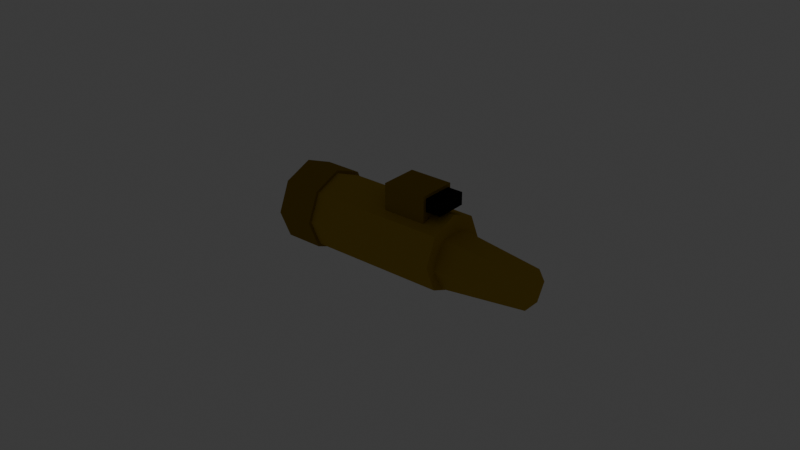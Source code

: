 # Source: tool_whistle.blend  (saved by Blender 5.2.45; exported with 4.5.12 LTS)
import bpy
from mathutils import Matrix  # noqa: F401  (used for matrix-valued properties, if any)

bpy.ops.wm.read_factory_settings(use_empty=True)
scene = bpy.context.scene
scene.name = 'Scene'

# ---- collections
col_collection = bpy.data.collections.new('Collection'); scene.collection.children.link(col_collection)

# ---- materials (node trees are filled in below, after node groups)
mat_mat_flat_lit = bpy.data.materials.new('mat_flat_lit')
mat_mat_emissive_warm = bpy.data.materials.new('mat_emissive_warm')
mat_mat_emissive_ember = bpy.data.materials.new('mat_emissive_ember')

# ---- material node trees
mat_mat_flat_lit.use_nodes = True; mat_mat_flat_lit.node_tree.nodes.clear()
_N = mat_mat_flat_lit.node_tree.nodes; _L = mat_mat_flat_lit.node_tree.links
n0 = _N.new('ShaderNodeOutputMaterial'); n0.name = 'Material Output'; n0.location = (0, 0)
n1 = _N.new('ShaderNodeBsdfPrincipled'); n1.name = 'Principled BSDF'; n1.location = (0, 0)
n1.inputs[2].default_value = 1.0
n1.inputs[10].default_value = 0.005
n1.inputs[13].default_value = 0.0
n2 = _N.new('ShaderNodeVertexColor'); n2.name = 'Color Attribute'; n2.location = (0, 0)
n2.layer_name = 'Col'
_L.new(n2.outputs[0], n1.inputs[0])
_L.new(n1.outputs[0], n0.inputs[0])
n0.is_active_output = True
mat_mat_emissive_warm.use_nodes = True; mat_mat_emissive_warm.node_tree.nodes.clear()
_N = mat_mat_emissive_warm.node_tree.nodes; _L = mat_mat_emissive_warm.node_tree.links
n0 = _N.new('ShaderNodeOutputMaterial'); n0.name = 'Material Output'; n0.location = (0, 0)
n1 = _N.new('ShaderNodeBsdfPrincipled'); n1.name = 'Principled BSDF'; n1.location = (0, 0)
n1.inputs[2].default_value = 1.0
n1.inputs[10].default_value = 0.005
n1.inputs[13].default_value = 0.0
n1.inputs[27].default_value = (1.0, 0.4564, 0.1022, 1.0)
n1.inputs[28].default_value = 1.0
n2 = _N.new('ShaderNodeVertexColor'); n2.name = 'Color Attribute'; n2.location = (0, 0)
n2.layer_name = 'Col'
_L.new(n2.outputs[0], n1.inputs[0])
_L.new(n1.outputs[0], n0.inputs[0])
n0.is_active_output = True
mat_mat_emissive_ember.use_nodes = True; mat_mat_emissive_ember.node_tree.nodes.clear()
_N = mat_mat_emissive_ember.node_tree.nodes; _L = mat_mat_emissive_ember.node_tree.links
n0 = _N.new('ShaderNodeOutputMaterial'); n0.name = 'Material Output'; n0.location = (0, 0)
n1 = _N.new('ShaderNodeBsdfPrincipled'); n1.name = 'Principled BSDF'; n1.location = (0, 0)
n1.inputs[2].default_value = 1.0
n1.inputs[10].default_value = 0.005
n1.inputs[13].default_value = 0.0
n1.inputs[27].default_value = (1.0, 0.1022, 0.0137, 1.0)
n1.inputs[28].default_value = 1.0
n2 = _N.new('ShaderNodeVertexColor'); n2.name = 'Color Attribute'; n2.location = (0, 0)
n2.layer_name = 'Col'
_L.new(n2.outputs[0], n1.inputs[0])
_L.new(n1.outputs[0], n0.inputs[0])
n0.is_active_output = True

# ---- world
world_world = bpy.data.worlds.new('World'); scene.world = world_world
world_world.use_nodes = True; world_world.node_tree.nodes.clear()
_N = world_world.node_tree.nodes; _L = world_world.node_tree.links
n0 = _N.new('ShaderNodeOutputWorld'); n0.name = 'World Output'; n0.location = (200, 100)
n1 = _N.new('ShaderNodeBackground'); n1.name = 'Background'; n1.location = (-200, 100)
n1.inputs[0].default_value = (0.05088, 0.05088, 0.05088, 1.0)
_L.new(n1.outputs[0], n0.inputs[0])
n0.is_active_output = True
world_world.color = (0.05088, 0.05088, 0.05088)
world_world.sun_shadow_jitter_overblur = 0.0

# ---- meshes
me_whistle = bpy.data.meshes.new('Whistle')
me_whistle.from_pydata([(-0.007, -0.006, 0.032), (-0.007, -0.006, 0.022), (-0.037, 0.012, 0.014), (0.013, 0.012, 0.014), (-0.037, 0.008485, 0.005515), (0.013, 0.008485, 0.005515), (-0.037, 0.0, 0.002), (0.013, 0.0, 0.002), (-0.037, -0.008485, 0.005515), (0.013, -0.008485, 0.005515), (-0.037, -0.012, 0.014), (0.013, -0.012, 0.014), (-0.037, -0.008485, 0.02249), (0.013, -0.008485, 0.02249), (-0.037, 0.0, 0.026), (0.013, 0.0, 0.026), (-0.037, 0.008485, 0.02249), (0.013, 0.008485, 0.02249), (0.013, 0.009, 0.012), (0.04, 0.006, 0.012), (0.013, 0.0045, 0.004206), (0.04, 0.003, 0.006804), (0.013, -0.0045, 0.004206), (0.04, -0.003, 0.006804), (0.013, -0.009, 0.012), (0.04, -0.006, 0.012), (0.013, -0.0045, 0.01979), (0.04, -0.003, 0.0172), (0.013, 0.0045, 0.01979), (0.04, 0.003, 0.0172), (-0.007, 0.006, 0.022), (-0.007, 0.006, 0.032), (0.007, -0.006, 0.022), (0.007, -0.006, 0.032), (0.007, 0.006, 0.022), (0.007, 0.006, 0.032), (0.004, -0.005, 0.027), (0.004, -0.005, 0.031), (0.004, 0.005, 0.027), (0.004, 0.005, 0.031), (0.012, -0.005, 0.027), (0.012, -0.005, 0.031), (0.012, 0.005, 0.027), (0.012, 0.005, 0.031), (-0.041, 0.0015, 0.01893), (-0.037, 0.0015, 0.012), (-0.043, 0.013, 0.014), (-0.031, 0.013, 0.014), (-0.043, 0.009192, 0.004808), (-0.031, 0.009192, 0.004808), (-0.043, 0.0, 0.001), (-0.031, 0.0, 0.001), (-0.043, -0.009192, 0.004808), (-0.031, -0.009192, 0.004808), (-0.043, -0.013, 0.014), (-0.031, -0.013, 0.014), (-0.043, -0.009192, 0.02319), (-0.031, -0.009192, 0.02319), (-0.043, 0.0, 0.027), (-0.031, 0.0, 0.027), (-0.043, 0.009192, 0.02319), (-0.031, 0.009192, 0.02319), (-0.049, 0.0015, 0.01893), (-0.053, 0.0015, 0.012), (-0.049, 0.0015, 0.005072), (-0.041, 0.0015, 0.005072), (-0.04, 0.0015, 0.012), (-0.0425, 0.0015, 0.01633), (-0.0475, 0.0015, 0.01633), (-0.05, 0.0015, 0.012), (-0.0475, 0.0015, 0.00767), (-0.0425, 0.0015, 0.00767), (-0.037, -0.0015, 0.012), (-0.041, -0.0015, 0.01893), (-0.049, -0.0015, 0.01893), (-0.053, -0.0015, 0.012), (-0.049, -0.0015, 0.005072), (-0.041, -0.0015, 0.005072), (-0.04, -0.0015, 0.012), (-0.0425, -0.0015, 0.01633), (-0.0475, -0.0015, 0.01633), (-0.05, -0.0015, 0.012), (-0.0475, -0.0015, 0.00767), (-0.0425, -0.0015, 0.00767)], [], [(22, 24, 26, 28, 18, 20), (34, 35, 33, 32), (2, 3, 5, 4), (26, 27, 29, 28), (20, 21, 23, 22), (4, 5, 7, 6), (24, 25, 27, 26), (42, 43, 41, 40), (6, 7, 9, 8), (36, 37, 39, 38), (35, 31, 0, 33), (8, 9, 11, 10), (30, 31, 35, 34), (18, 19, 21, 20), (10, 11, 13, 12), (22, 23, 25, 24), (40, 41, 37, 36), (12, 13, 15, 14), (5, 3, 17, 15, 13, 11, 9, 7), (30, 34, 32, 1), (14, 15, 17, 16), (1, 0, 31, 30), (38, 39, 43, 42), (16, 17, 3, 2), (2, 4, 6, 8, 10, 12, 14, 16), (32, 33, 0, 1), (38, 42, 40, 36), (28, 29, 19, 18), (29, 27, 25, 23, 21, 19), (43, 39, 37, 41), (70, 69, 81, 82), (62, 44, 67, 68), (46, 47, 49, 48), (64, 63, 69, 70), (68, 67, 79, 80), (48, 49, 51, 50), (74, 75, 81, 80), (44, 62, 74, 73), (50, 51, 53, 52), (63, 62, 68, 69), (72, 73, 79, 78), (52, 53, 55, 54), (69, 68, 80, 81), (44, 45, 66, 67), (54, 55, 57, 56), (62, 63, 75, 74), (67, 66, 78, 79), (56, 57, 59, 58), (49, 47, 61, 59, 57, 55, 53, 51), (45, 44, 73, 72), (58, 59, 61, 60), (63, 64, 76, 75), (73, 74, 80, 79), (60, 61, 47, 46), (46, 48, 50, 52, 54, 56, 58, 60), (75, 76, 82, 81), (64, 65, 77, 76), (71, 70, 82, 83), (65, 64, 70, 71), (76, 77, 83, 82), (65, 45, 72, 77), (66, 71, 83, 78), (45, 65, 71, 66), (77, 72, 78, 83)])
_ca = me_whistle.color_attributes.new('Col', 'BYTE_COLOR', 'CORNER')
_ca.data.foreach_set('color', [0.4793, 0.3231, 0.04231, 1.0, 0.4793, 0.3231, 0.04231, 1.0, 0.4793, 0.3231, 0.04231, 1.0, 0.4793, 0.3231, 0.04231, 1.0, 0.4793, 0.3231, 0.04231, 1.0, 0.4793, 0.3231, 0.04231, 1.0, 0.3231, 0.2122, 0.02519, 1.0, 0.3231, 0.2122, 0.02519, 1.0, 0.3231, 0.2122, 0.02519, 1.0, 0.3231, 0.2122, 0.02519, 1.0, 0.4793, 0.3231, 0.04231, 1.0, 0.4793, 0.3231, 0.04231, 1.0, 0.4793, 0.3231, 0.04231, 1.0, 0.4793, 0.3231, 0.04231, 1.0, 0.4793, 0.3231, 0.04231, 1.0, 0.4793, 0.3231, 0.04231, 1.0, 0.4793, 0.3231, 0.04231, 1.0, 0.4793, 0.3231, 0.04231, 1.0, 0.4793, 0.3231, 0.04231, 1.0, 0.4793, 0.3231, 0.04231, 1.0, 0.4793, 0.3231, 0.04231, 1.0, 0.4793, 0.3231, 0.04231, 1.0, 0.4793, 0.3231, 0.04231, 1.0, 0.4793, 0.3231, 0.04231, 1.0, 0.4793, 0.3231, 0.04231, 1.0, 0.4793, 0.3231, 0.04231, 1.0, 0.4793, 0.3231, 0.04231, 1.0, 0.4793, 0.3231, 0.04231, 1.0, 0.4793, 0.3231, 0.04231, 1.0, 0.4793, 0.3231, 0.04231, 1.0, 0.01298, 0.01096, 0.01033, 1.0, 0.01298, 0.01096, 0.01033, 1.0, 0.01298, 0.01096, 0.01033, 1.0, 0.01298, 0.01096, 0.01033, 1.0, 0.4793, 0.3231, 0.04231, 1.0, 0.4793, 0.3231, 0.04231, 1.0, 0.4793, 0.3231, 0.04231, 1.0, 0.4793, 0.3231, 0.04231, 1.0, 0.01298, 0.01096, 0.01033, 1.0, 0.01298, 0.01096, 0.01033, 1.0, 0.01298, 0.01096, 0.01033, 1.0, 0.01298, 0.01096, 0.01033, 1.0, 0.3231, 0.2122, 0.02519, 1.0, 0.3231, 0.2122, 0.02519, 1.0, 0.3231, 0.2122, 0.02519, 1.0, 0.3231, 0.2122, 0.02519, 1.0, 0.4793, 0.3231, 0.04231, 1.0, 0.4793, 0.3231, 0.04231, 1.0, 0.4793, 0.3231, 0.04231, 1.0, 0.4793, 0.3231, 0.04231, 1.0, 0.3231, 0.2122, 0.02519, 1.0, 0.3231, 0.2122, 0.02519, 1.0, 0.3231, 0.2122, 0.02519, 1.0, 0.3231, 0.2122, 0.02519, 1.0, 0.4793, 0.3231, 0.04231, 1.0, 0.4793, 0.3231, 0.04231, 1.0, 0.4793, 0.3231, 0.04231, 1.0, 0.4793, 0.3231, 0.04231, 1.0, 0.4793, 0.3231, 0.04231, 1.0, 0.4793, 0.3231, 0.04231, 1.0, 0.4793, 0.3231, 0.04231, 1.0, 0.4793, 0.3231, 0.04231, 1.0, 0.4793, 0.3231, 0.04231, 1.0, 0.4793, 0.3231, 0.04231, 1.0, 0.4793, 0.3231, 0.04231, 1.0, 0.4793, 0.3231, 0.04231, 1.0, 0.01298, 0.01096, 0.01033, 1.0, 0.01298, 0.01096, 0.01033, 1.0, 0.01298, 0.01096, 0.01033, 1.0, 0.01298, 0.01096, 0.01033, 1.0, 0.4793, 0.3231, 0.04231, 1.0, 0.4793, 0.3231, 0.04231, 1.0, 0.4793, 0.3231, 0.04231, 1.0, 0.4793, 0.3231, 0.04231, 1.0, 0.4793, 0.3231, 0.04231, 1.0, 0.4793, 0.3231, 0.04231, 1.0, 0.4793, 0.3231, 0.04231, 1.0, 0.4793, 0.3231, 0.04231, 1.0, 0.4793, 0.3231, 0.04231, 1.0, 0.4793, 0.3231, 0.04231, 1.0, 0.4793, 0.3231, 0.04231, 1.0, 0.4793, 0.3231, 0.04231, 1.0, 0.3231, 0.2122, 0.02519, 1.0, 0.3231, 0.2122, 0.02519, 1.0, 0.3231, 0.2122, 0.02519, 1.0, 0.3231, 0.2122, 0.02519, 1.0, 0.4793, 0.3231, 0.04231, 1.0, 0.4793, 0.3231, 0.04231, 1.0, 0.4793, 0.3231, 0.04231, 1.0, 0.4793, 0.3231, 0.04231, 1.0, 0.3231, 0.2122, 0.02519, 1.0, 0.3231, 0.2122, 0.02519, 1.0, 0.3231, 0.2122, 0.02519, 1.0, 0.3231, 0.2122, 0.02519, 1.0, 0.01298, 0.01096, 0.01033, 1.0, 0.01298, 0.01096, 0.01033, 1.0, 0.01298, 0.01096, 0.01033, 1.0, 0.01298, 0.01096, 0.01033, 1.0, 0.4793, 0.3231, 0.04231, 1.0, 0.4793, 0.3231, 0.04231, 1.0, 0.4793, 0.3231, 0.04231, 1.0, 0.4793, 0.3231, 0.04231, 1.0, 0.4793, 0.3231, 0.04231, 1.0, 0.4793, 0.3231, 0.04231, 1.0, 0.4793, 0.3231, 0.04231, 1.0, 0.4793, 0.3231, 0.04231, 1.0, 0.4793, 0.3231, 0.04231, 1.0, 0.4793, 0.3231, 0.04231, 1.0, 0.4793, 0.3231, 0.04231, 1.0, 0.4793, 0.3231, 0.04231, 1.0, 0.3231, 0.2122, 0.02519, 1.0, 0.3231, 0.2122, 0.02519, 1.0, 0.3231, 0.2122, 0.02519, 1.0, 0.3231, 0.2122, 0.02519, 1.0, 0.01298, 0.01096, 0.01033, 1.0, 0.01298, 0.01096, 0.01033, 1.0, 0.01298, 0.01096, 0.01033, 1.0, 0.01298, 0.01096, 0.01033, 1.0, 0.4793, 0.3231, 0.04231, 1.0, 0.4793, 0.3231, 0.04231, 1.0, 0.4793, 0.3231, 0.04231, 1.0, 0.4793, 0.3231, 0.04231, 1.0, 0.4793, 0.3231, 0.04231, 1.0, 0.4793, 0.3231, 0.04231, 1.0, 0.4793, 0.3231, 0.04231, 1.0, 0.4793, 0.3231, 0.04231, 1.0, 0.4793, 0.3231, 0.04231, 1.0, 0.4793, 0.3231, 0.04231, 1.0, 0.01298, 0.01096, 0.01033, 1.0, 0.01298, 0.01096, 0.01033, 1.0, 0.01298, 0.01096, 0.01033, 1.0, 0.01298, 0.01096, 0.01033, 1.0, 0.04817, 0.05448, 0.05781, 1.0, 0.04817, 0.05448, 0.05781, 1.0, 0.04817, 0.05448, 0.05781, 1.0, 0.04817, 0.05448, 0.05781, 1.0, 0.04817, 0.05448, 0.05781, 1.0, 0.04817, 0.05448, 0.05781, 1.0, 0.04817, 0.05448, 0.05781, 1.0, 0.04817, 0.05448, 0.05781, 1.0, 0.3231, 0.2122, 0.02519, 1.0, 0.3231, 0.2122, 0.02519, 1.0, 0.3231, 0.2122, 0.02519, 1.0, 0.3231, 0.2122, 0.02519, 1.0, 0.04817, 0.05448, 0.05781, 1.0, 0.04817, 0.05448, 0.05781, 1.0, 0.04817, 0.05448, 0.05781, 1.0, 0.04817, 0.05448, 0.05781, 1.0, 0.04817, 0.05448, 0.05781, 1.0, 0.04817, 0.05448, 0.05781, 1.0, 0.04817, 0.05448, 0.05781, 1.0, 0.04817, 0.05448, 0.05781, 1.0, 0.3231, 0.2122, 0.02519, 1.0, 0.3231, 0.2122, 0.02519, 1.0, 0.3231, 0.2122, 0.02519, 1.0, 0.3231, 0.2122, 0.02519, 1.0, 0.04817, 0.05448, 0.05781, 1.0, 0.04817, 0.05448, 0.05781, 1.0, 0.04817, 0.05448, 0.05781, 1.0, 0.04817, 0.05448, 0.05781, 1.0, 0.04817, 0.05448, 0.05781, 1.0, 0.04817, 0.05448, 0.05781, 1.0, 0.04817, 0.05448, 0.05781, 1.0, 0.04817, 0.05448, 0.05781, 1.0, 0.3231, 0.2122, 0.02519, 1.0, 0.3231, 0.2122, 0.02519, 1.0, 0.3231, 0.2122, 0.02519, 1.0, 0.3231, 0.2122, 0.02519, 1.0, 0.04817, 0.05448, 0.05781, 1.0, 0.04817, 0.05448, 0.05781, 1.0, 0.04817, 0.05448, 0.05781, 1.0, 0.04817, 0.05448, 0.05781, 1.0, 0.04817, 0.05448, 0.05781, 1.0, 0.04817, 0.05448, 0.05781, 1.0, 0.04817, 0.05448, 0.05781, 1.0, 0.04817, 0.05448, 0.05781, 1.0, 0.3231, 0.2122, 0.02519, 1.0, 0.3231, 0.2122, 0.02519, 1.0, 0.3231, 0.2122, 0.02519, 1.0, 0.3231, 0.2122, 0.02519, 1.0, 0.04817, 0.05448, 0.05781, 1.0, 0.04817, 0.05448, 0.05781, 1.0, 0.04817, 0.05448, 0.05781, 1.0, 0.04817, 0.05448, 0.05781, 1.0, 0.04817, 0.05448, 0.05781, 1.0, 0.04817, 0.05448, 0.05781, 1.0, 0.04817, 0.05448, 0.05781, 1.0, 0.04817, 0.05448, 0.05781, 1.0, 0.3231, 0.2122, 0.02519, 1.0, 0.3231, 0.2122, 0.02519, 1.0, 0.3231, 0.2122, 0.02519, 1.0, 0.3231, 0.2122, 0.02519, 1.0, 0.04817, 0.05448, 0.05781, 1.0, 0.04817, 0.05448, 0.05781, 1.0, 0.04817, 0.05448, 0.05781, 1.0, 0.04817, 0.05448, 0.05781, 1.0, 0.04817, 0.05448, 0.05781, 1.0, 0.04817, 0.05448, 0.05781, 1.0, 0.04817, 0.05448, 0.05781, 1.0, 0.04817, 0.05448, 0.05781, 1.0, 0.3231, 0.2122, 0.02519, 1.0, 0.3231, 0.2122, 0.02519, 1.0, 0.3231, 0.2122, 0.02519, 1.0, 0.3231, 0.2122, 0.02519, 1.0, 0.3231, 0.2122, 0.02519, 1.0, 0.3231, 0.2122, 0.02519, 1.0, 0.3231, 0.2122, 0.02519, 1.0, 0.3231, 0.2122, 0.02519, 1.0, 0.3231, 0.2122, 0.02519, 1.0, 0.3231, 0.2122, 0.02519, 1.0, 0.3231, 0.2122, 0.02519, 1.0, 0.3231, 0.2122, 0.02519, 1.0, 0.04817, 0.05448, 0.05781, 1.0, 0.04817, 0.05448, 0.05781, 1.0, 0.04817, 0.05448, 0.05781, 1.0, 0.04817, 0.05448, 0.05781, 1.0, 0.3231, 0.2122, 0.02519, 1.0, 0.3231, 0.2122, 0.02519, 1.0, 0.3231, 0.2122, 0.02519, 1.0, 0.3231, 0.2122, 0.02519, 1.0, 0.04817, 0.05448, 0.05781, 1.0, 0.04817, 0.05448, 0.05781, 1.0, 0.04817, 0.05448, 0.05781, 1.0, 0.04817, 0.05448, 0.05781, 1.0, 0.04817, 0.05448, 0.05781, 1.0, 0.04817, 0.05448, 0.05781, 1.0, 0.04817, 0.05448, 0.05781, 1.0, 0.04817, 0.05448, 0.05781, 1.0, 0.3231, 0.2122, 0.02519, 1.0, 0.3231, 0.2122, 0.02519, 1.0, 0.3231, 0.2122, 0.02519, 1.0, 0.3231, 0.2122, 0.02519, 1.0, 0.3231, 0.2122, 0.02519, 1.0, 0.3231, 0.2122, 0.02519, 1.0, 0.3231, 0.2122, 0.02519, 1.0, 0.3231, 0.2122, 0.02519, 1.0, 0.3231, 0.2122, 0.02519, 1.0, 0.3231, 0.2122, 0.02519, 1.0, 0.3231, 0.2122, 0.02519, 1.0, 0.3231, 0.2122, 0.02519, 1.0, 0.04817, 0.05448, 0.05781, 1.0, 0.04817, 0.05448, 0.05781, 1.0, 0.04817, 0.05448, 0.05781, 1.0, 0.04817, 0.05448, 0.05781, 1.0, 0.04817, 0.05448, 0.05781, 1.0, 0.04817, 0.05448, 0.05781, 1.0, 0.04817, 0.05448, 0.05781, 1.0, 0.04817, 0.05448, 0.05781, 1.0, 0.04817, 0.05448, 0.05781, 1.0, 0.04817, 0.05448, 0.05781, 1.0, 0.04817, 0.05448, 0.05781, 1.0, 0.04817, 0.05448, 0.05781, 1.0, 0.04817, 0.05448, 0.05781, 1.0, 0.04817, 0.05448, 0.05781, 1.0, 0.04817, 0.05448, 0.05781, 1.0, 0.04817, 0.05448, 0.05781, 1.0, 0.04817, 0.05448, 0.05781, 1.0, 0.04817, 0.05448, 0.05781, 1.0, 0.04817, 0.05448, 0.05781, 1.0, 0.04817, 0.05448, 0.05781, 1.0, 0.04817, 0.05448, 0.05781, 1.0, 0.04817, 0.05448, 0.05781, 1.0, 0.04817, 0.05448, 0.05781, 1.0, 0.04817, 0.05448, 0.05781, 1.0, 0.04817, 0.05448, 0.05781, 1.0, 0.04817, 0.05448, 0.05781, 1.0, 0.04817, 0.05448, 0.05781, 1.0, 0.04817, 0.05448, 0.05781, 1.0, 0.04817, 0.05448, 0.05781, 1.0, 0.04817, 0.05448, 0.05781, 1.0, 0.04817, 0.05448, 0.05781, 1.0, 0.04817, 0.05448, 0.05781, 1.0, 0.04817, 0.05448, 0.05781, 1.0, 0.04817, 0.05448, 0.05781, 1.0, 0.04817, 0.05448, 0.05781, 1.0, 0.04817, 0.05448, 0.05781, 1.0])
me_whistle.materials.append(mat_mat_flat_lit)
me_whistle.materials.append(mat_mat_emissive_warm)
me_whistle.materials.append(mat_mat_emissive_ember)
me_whistle.update()

# ---- objects
ob_whistle = bpy.data.objects.new('Whistle', me_whistle)

# ---- transforms, parenting, visibility, modifiers, constraints
ob_whistle.location = (0.0, 0.0, 0.0)

# ---- collection membership
scene.collection.objects.link(ob_whistle)

# ---- scene / render settings (as saved in the file)
scene.frame_start = 1; scene.frame_end = 250; scene.frame_set(1)
scene.render.engine = 'BLENDER_EEVEE_NEXT'
scene.render.bake_bias = 0.0
scene.render.bake_samples = 0
scene.render.compositor_device = 'GPU'
scene.eevee.use_volume_custom_range = False
scene.eevee.fast_gi_thickness_near = 0.1
scene.eevee.fast_gi_thickness_far = 0.0
scene.eevee.ray_tracing_options.screen_trace_thickness = 0.1
bpy.context.view_layer.update()

# ---- added for rendering (the .blend has no active camera): camera
cam_auto = bpy.data.cameras.new('AutoCamera')
cam_auto.lens = 50.0
cam_auto.sensor_width = 36.0
cam_auto.clip_end = 1000.0
ob_auto_camera = bpy.data.objects.new('AutoCamera', cam_auto)
scene.collection.objects.link(ob_auto_camera)
ob_auto_camera.location = (0.178545, -0.222054, 0.164536)
ob_auto_camera.rotation_euler = (1.09748, -7.21219e-08, 0.694738)
scene.camera = ob_auto_camera
bpy.context.view_layer.update()
